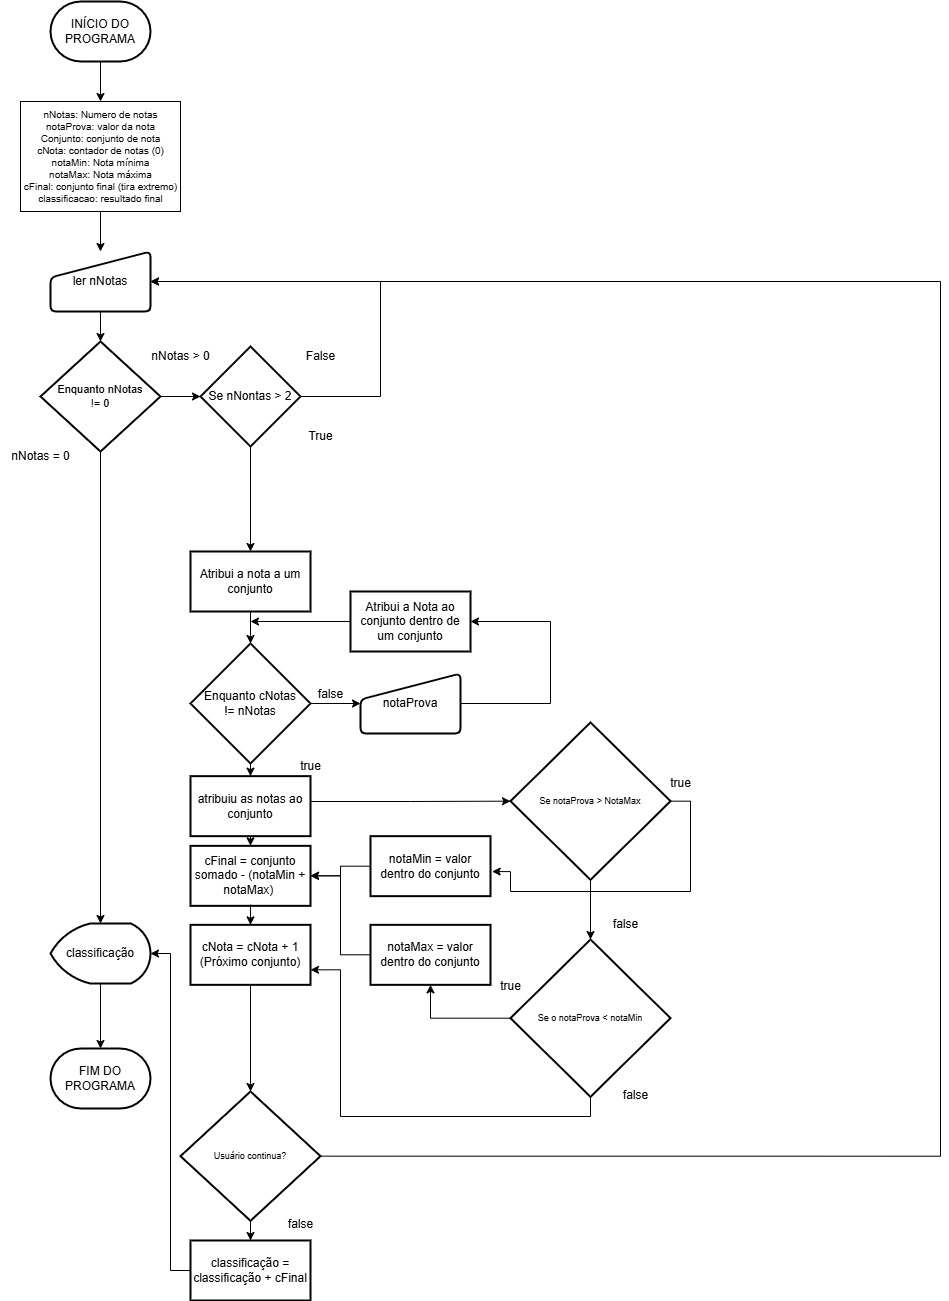

The diagram above was exported from draw.io. Its source (the exported page's mxGraphModel, read from the mxfile embedded in the PNG):
<mxGraphModel dx="1035" dy="1795" grid="1" gridSize="10" guides="1" tooltips="1" connect="1" arrows="1" fold="1" page="1" pageScale="1" pageWidth="827" pageHeight="1169" math="0" shadow="0">
  <root>
    <mxCell id="0" />
    <mxCell id="1" parent="0" />
    <mxCell id="pa4W7CDinh5J2Ut_yq4N-6" value="" style="edgeStyle=orthogonalEdgeStyle;rounded=0;orthogonalLoop=1;jettySize=auto;html=1;" parent="1" source="pa4W7CDinh5J2Ut_yq4N-2" target="pa4W7CDinh5J2Ut_yq4N-5" edge="1">
      <mxGeometry relative="1" as="geometry" />
    </mxCell>
    <mxCell id="pa4W7CDinh5J2Ut_yq4N-2" value="INÍCIO DO PROGRAMA" style="strokeWidth=2;html=1;shape=mxgraph.flowchart.terminator;whiteSpace=wrap;" parent="1" vertex="1">
      <mxGeometry x="270" y="-40" width="100" height="60" as="geometry" />
    </mxCell>
    <mxCell id="pa4W7CDinh5J2Ut_yq4N-19" value="" style="edgeStyle=orthogonalEdgeStyle;rounded=0;orthogonalLoop=1;jettySize=auto;html=1;" parent="1" source="pa4W7CDinh5J2Ut_yq4N-3" target="pa4W7CDinh5J2Ut_yq4N-7" edge="1">
      <mxGeometry relative="1" as="geometry" />
    </mxCell>
    <mxCell id="pa4W7CDinh5J2Ut_yq4N-3" value="ler nNotas" style="html=1;strokeWidth=2;shape=manualInput;whiteSpace=wrap;rounded=1;size=26;arcSize=11;" parent="1" vertex="1">
      <mxGeometry x="270" y="210" width="100" height="60" as="geometry" />
    </mxCell>
    <mxCell id="pa4W7CDinh5J2Ut_yq4N-11" value="" style="edgeStyle=orthogonalEdgeStyle;rounded=0;orthogonalLoop=1;jettySize=auto;html=1;" parent="1" source="pa4W7CDinh5J2Ut_yq4N-5" target="pa4W7CDinh5J2Ut_yq4N-3" edge="1">
      <mxGeometry relative="1" as="geometry" />
    </mxCell>
    <mxCell id="pa4W7CDinh5J2Ut_yq4N-5" value="nNotas: Numero de notas&lt;br style=&quot;font-size: 10px;&quot;&gt;notaProva: valor da nota&lt;div&gt;Conjunto: conjunto de nota&lt;/div&gt;&lt;div&gt;cNota: contador de notas (0)&lt;br&gt;&lt;/div&gt;&lt;div&gt;notaMin: Nota mínima&lt;/div&gt;&lt;div&gt;notaMax: Nota máxima&lt;/div&gt;&lt;div&gt;cFinal: conjunto final (tira extremo)&lt;/div&gt;&lt;div&gt;classificacao: resultado final&lt;/div&gt;" style="verticalLabelPosition=middle;verticalAlign=middle;shape=mxgraph.basic.rect;fillColor2=none;strokeWidth=1;size=20;indent=5;horizontal=1;html=1;labelPosition=center;align=center;fontSize=10;" parent="1" vertex="1">
      <mxGeometry x="240" y="60" width="160" height="110" as="geometry" />
    </mxCell>
    <mxCell id="pa4W7CDinh5J2Ut_yq4N-16" style="edgeStyle=orthogonalEdgeStyle;rounded=0;orthogonalLoop=1;jettySize=auto;html=1;" parent="1" source="pa4W7CDinh5J2Ut_yq4N-7" target="pa4W7CDinh5J2Ut_yq4N-14" edge="1">
      <mxGeometry relative="1" as="geometry" />
    </mxCell>
    <mxCell id="pa4W7CDinh5J2Ut_yq4N-22" value="" style="edgeStyle=orthogonalEdgeStyle;rounded=0;orthogonalLoop=1;jettySize=auto;html=1;" parent="1" source="pa4W7CDinh5J2Ut_yq4N-7" target="pa4W7CDinh5J2Ut_yq4N-20" edge="1">
      <mxGeometry relative="1" as="geometry" />
    </mxCell>
    <mxCell id="pa4W7CDinh5J2Ut_yq4N-7" value="Enquanto nNotas&lt;div&gt;!= 0&lt;/div&gt;" style="strokeWidth=2;html=1;shape=mxgraph.flowchart.decision;whiteSpace=wrap;fontSize=11;" parent="1" vertex="1">
      <mxGeometry x="260" y="300" width="120" height="110" as="geometry" />
    </mxCell>
    <mxCell id="pa4W7CDinh5J2Ut_yq4N-9" value="nNotas = 0" style="text;html=1;align=center;verticalAlign=middle;resizable=0;points=[];autosize=1;strokeColor=none;fillColor=none;" parent="1" vertex="1">
      <mxGeometry x="220" y="400" width="80" height="30" as="geometry" />
    </mxCell>
    <mxCell id="pa4W7CDinh5J2Ut_yq4N-18" value="" style="edgeStyle=orthogonalEdgeStyle;rounded=0;orthogonalLoop=1;jettySize=auto;html=1;" parent="1" source="pa4W7CDinh5J2Ut_yq4N-14" target="pa4W7CDinh5J2Ut_yq4N-17" edge="1">
      <mxGeometry relative="1" as="geometry" />
    </mxCell>
    <mxCell id="pa4W7CDinh5J2Ut_yq4N-14" value="classificação" style="strokeWidth=2;html=1;shape=mxgraph.flowchart.display;whiteSpace=wrap;" parent="1" vertex="1">
      <mxGeometry x="270" y="882" width="100" height="60" as="geometry" />
    </mxCell>
    <mxCell id="pa4W7CDinh5J2Ut_yq4N-17" value="FIM DO PROGRAMA" style="strokeWidth=2;html=1;shape=mxgraph.flowchart.terminator;whiteSpace=wrap;" parent="1" vertex="1">
      <mxGeometry x="270" y="1007" width="100" height="60" as="geometry" />
    </mxCell>
    <mxCell id="pa4W7CDinh5J2Ut_yq4N-27" style="edgeStyle=orthogonalEdgeStyle;rounded=0;orthogonalLoop=1;jettySize=auto;html=1;entryX=1;entryY=0.5;entryDx=0;entryDy=0;" parent="1" source="pa4W7CDinh5J2Ut_yq4N-20" target="pa4W7CDinh5J2Ut_yq4N-3" edge="1">
      <mxGeometry relative="1" as="geometry">
        <Array as="points">
          <mxPoint x="600" y="355" />
          <mxPoint x="600" y="240" />
        </Array>
      </mxGeometry>
    </mxCell>
    <mxCell id="pa4W7CDinh5J2Ut_yq4N-20" value="Se nNontas &amp;gt; 2" style="strokeWidth=2;html=1;shape=mxgraph.flowchart.decision;whiteSpace=wrap;" parent="1" vertex="1">
      <mxGeometry x="420" y="305" width="100" height="100" as="geometry" />
    </mxCell>
    <mxCell id="pa4W7CDinh5J2Ut_yq4N-21" value="nNotas &amp;gt; 0" style="text;html=1;align=center;verticalAlign=middle;resizable=0;points=[];autosize=1;strokeColor=none;fillColor=none;" parent="1" vertex="1">
      <mxGeometry x="360" y="300" width="80" height="30" as="geometry" />
    </mxCell>
    <mxCell id="pa4W7CDinh5J2Ut_yq4N-23" value="True" style="text;html=1;align=center;verticalAlign=middle;resizable=0;points=[];autosize=1;strokeColor=none;fillColor=none;" parent="1" vertex="1">
      <mxGeometry x="515" y="380" width="50" height="30" as="geometry" />
    </mxCell>
    <mxCell id="pa4W7CDinh5J2Ut_yq4N-24" value="False" style="text;html=1;align=center;verticalAlign=middle;resizable=0;points=[];autosize=1;strokeColor=none;fillColor=none;" parent="1" vertex="1">
      <mxGeometry x="515" y="300" width="50" height="30" as="geometry" />
    </mxCell>
    <mxCell id="pa4W7CDinh5J2Ut_yq4N-34" value="" style="edgeStyle=orthogonalEdgeStyle;rounded=0;orthogonalLoop=1;jettySize=auto;html=1;" parent="1" source="pa4W7CDinh5J2Ut_yq4N-28" target="pa4W7CDinh5J2Ut_yq4N-32" edge="1">
      <mxGeometry relative="1" as="geometry" />
    </mxCell>
    <mxCell id="pa4W7CDinh5J2Ut_yq4N-28" value="Atribui a nota a um conjunto" style="whiteSpace=wrap;html=1;strokeWidth=2;" parent="1" vertex="1">
      <mxGeometry x="410" y="510" width="120" height="60" as="geometry" />
    </mxCell>
    <mxCell id="72wUYwHQ9fhMCFBaomq5-13" style="edgeStyle=orthogonalEdgeStyle;rounded=0;orthogonalLoop=1;jettySize=auto;html=1;" parent="1" source="pa4W7CDinh5J2Ut_yq4N-30" edge="1">
      <mxGeometry relative="1" as="geometry">
        <mxPoint x="690" y="580" as="targetPoint" />
        <Array as="points">
          <mxPoint x="770" y="662" />
          <mxPoint x="770" y="580" />
        </Array>
      </mxGeometry>
    </mxCell>
    <mxCell id="pa4W7CDinh5J2Ut_yq4N-30" value="notaProva" style="html=1;strokeWidth=2;shape=manualInput;whiteSpace=wrap;rounded=1;size=26;arcSize=11;" parent="1" vertex="1">
      <mxGeometry x="580" y="632" width="100" height="60" as="geometry" />
    </mxCell>
    <mxCell id="pa4W7CDinh5J2Ut_yq4N-33" value="" style="edgeStyle=orthogonalEdgeStyle;rounded=0;orthogonalLoop=1;jettySize=auto;html=1;" parent="1" source="pa4W7CDinh5J2Ut_yq4N-32" target="pa4W7CDinh5J2Ut_yq4N-30" edge="1">
      <mxGeometry relative="1" as="geometry" />
    </mxCell>
    <mxCell id="72wUYwHQ9fhMCFBaomq5-5" style="edgeStyle=orthogonalEdgeStyle;rounded=0;orthogonalLoop=1;jettySize=auto;html=1;exitX=0.5;exitY=1;exitDx=0;exitDy=0;exitPerimeter=0;" parent="1" source="pa4W7CDinh5J2Ut_yq4N-32" target="72wUYwHQ9fhMCFBaomq5-4" edge="1">
      <mxGeometry relative="1" as="geometry" />
    </mxCell>
    <mxCell id="pa4W7CDinh5J2Ut_yq4N-32" value="Enquanto cNotas&lt;div&gt;!= nNotas&lt;/div&gt;" style="strokeWidth=2;html=1;shape=mxgraph.flowchart.decision;whiteSpace=wrap;" parent="1" vertex="1">
      <mxGeometry x="410" y="602" width="120" height="120" as="geometry" />
    </mxCell>
    <mxCell id="pa4W7CDinh5J2Ut_yq4N-40" style="edgeStyle=orthogonalEdgeStyle;rounded=0;orthogonalLoop=1;jettySize=auto;html=1;" parent="1" source="pa4W7CDinh5J2Ut_yq4N-36" edge="1">
      <mxGeometry relative="1" as="geometry">
        <mxPoint x="470" y="580" as="targetPoint" />
      </mxGeometry>
    </mxCell>
    <mxCell id="pa4W7CDinh5J2Ut_yq4N-36" value="Atribui a Nota ao conjunto dentro de um conjunto" style="whiteSpace=wrap;html=1;strokeWidth=2;" parent="1" vertex="1">
      <mxGeometry x="570" y="550" width="120" height="60" as="geometry" />
    </mxCell>
    <mxCell id="pa4W7CDinh5J2Ut_yq4N-41" value="false" style="text;html=1;align=center;verticalAlign=middle;resizable=0;points=[];autosize=1;strokeColor=none;fillColor=none;" parent="1" vertex="1">
      <mxGeometry x="525" y="638" width="50" height="30" as="geometry" />
    </mxCell>
    <mxCell id="pa4W7CDinh5J2Ut_yq4N-42" value="true" style="text;html=1;align=center;verticalAlign=middle;resizable=0;points=[];autosize=1;strokeColor=none;fillColor=none;" parent="1" vertex="1">
      <mxGeometry x="510" y="710" width="40" height="30" as="geometry" />
    </mxCell>
    <mxCell id="pa4W7CDinh5J2Ut_yq4N-67" value="" style="edgeStyle=orthogonalEdgeStyle;rounded=0;orthogonalLoop=1;jettySize=auto;html=1;" parent="1" source="pa4W7CDinh5J2Ut_yq4N-45" target="pa4W7CDinh5J2Ut_yq4N-50" edge="1">
      <mxGeometry relative="1" as="geometry" />
    </mxCell>
    <mxCell id="pa4W7CDinh5J2Ut_yq4N-45" value="Se notaProva &amp;gt; NotaMax" style="strokeWidth=2;html=1;shape=mxgraph.flowchart.decision;whiteSpace=wrap;fontSize=9;" parent="1" vertex="1">
      <mxGeometry x="730" y="680.9999999999999" width="160" height="157.33" as="geometry" />
    </mxCell>
    <mxCell id="pa4W7CDinh5J2Ut_yq4N-61" style="edgeStyle=orthogonalEdgeStyle;rounded=0;orthogonalLoop=1;jettySize=auto;html=1;entryX=0.5;entryY=1;entryDx=0;entryDy=0;" parent="1" source="pa4W7CDinh5J2Ut_yq4N-50" target="pa4W7CDinh5J2Ut_yq4N-60" edge="1">
      <mxGeometry relative="1" as="geometry" />
    </mxCell>
    <mxCell id="72wUYwHQ9fhMCFBaomq5-23" style="edgeStyle=orthogonalEdgeStyle;rounded=0;orthogonalLoop=1;jettySize=auto;html=1;exitX=0.5;exitY=1;exitDx=0;exitDy=0;exitPerimeter=0;entryX=1;entryY=0.75;entryDx=0;entryDy=0;" parent="1" source="pa4W7CDinh5J2Ut_yq4N-50" target="pa4W7CDinh5J2Ut_yq4N-84" edge="1">
      <mxGeometry relative="1" as="geometry">
        <Array as="points">
          <mxPoint x="810" y="1075" />
          <mxPoint x="560" y="1075" />
          <mxPoint x="560" y="928" />
        </Array>
      </mxGeometry>
    </mxCell>
    <mxCell id="pa4W7CDinh5J2Ut_yq4N-50" value="Se o notaProva &amp;lt; notaMin" style="strokeWidth=2;html=1;shape=mxgraph.flowchart.decision;whiteSpace=wrap;fontSize=9;" parent="1" vertex="1">
      <mxGeometry x="730" y="898.0099999999999" width="160" height="157.33" as="geometry" />
    </mxCell>
    <mxCell id="pa4W7CDinh5J2Ut_yq4N-57" value="true" style="text;html=1;align=center;verticalAlign=middle;resizable=0;points=[];autosize=1;strokeColor=none;fillColor=none;" parent="1" vertex="1">
      <mxGeometry x="710" y="930" width="40" height="30" as="geometry" />
    </mxCell>
    <mxCell id="pa4W7CDinh5J2Ut_yq4N-58" value="true" style="text;html=1;align=center;verticalAlign=middle;resizable=0;points=[];autosize=1;strokeColor=none;fillColor=none;" parent="1" vertex="1">
      <mxGeometry x="880" y="726.67" width="40" height="30" as="geometry" />
    </mxCell>
    <mxCell id="72wUYwHQ9fhMCFBaomq5-21" style="edgeStyle=orthogonalEdgeStyle;rounded=0;orthogonalLoop=1;jettySize=auto;html=1;entryX=1;entryY=0.5;entryDx=0;entryDy=0;" parent="1" source="pa4W7CDinh5J2Ut_yq4N-59" target="pa4W7CDinh5J2Ut_yq4N-74" edge="1">
      <mxGeometry relative="1" as="geometry" />
    </mxCell>
    <mxCell id="pa4W7CDinh5J2Ut_yq4N-59" value="notaMin = valor dentro do conjunto" style="whiteSpace=wrap;html=1;strokeWidth=2;" parent="1" vertex="1">
      <mxGeometry x="590" y="794.66" width="120" height="60" as="geometry" />
    </mxCell>
    <mxCell id="72wUYwHQ9fhMCFBaomq5-20" style="edgeStyle=orthogonalEdgeStyle;rounded=0;orthogonalLoop=1;jettySize=auto;html=1;entryX=1;entryY=0.5;entryDx=0;entryDy=0;" parent="1" source="pa4W7CDinh5J2Ut_yq4N-60" target="pa4W7CDinh5J2Ut_yq4N-74" edge="1">
      <mxGeometry relative="1" as="geometry" />
    </mxCell>
    <mxCell id="pa4W7CDinh5J2Ut_yq4N-60" value="notaMax = valor dentro do conjunto" style="whiteSpace=wrap;html=1;strokeWidth=2;" parent="1" vertex="1">
      <mxGeometry x="590" y="883.3399999999999" width="120" height="60" as="geometry" />
    </mxCell>
    <mxCell id="pa4W7CDinh5J2Ut_yq4N-68" value="false" style="text;html=1;align=center;verticalAlign=middle;resizable=0;points=[];autosize=1;strokeColor=none;fillColor=none;" parent="1" vertex="1">
      <mxGeometry x="820" y="868.0099999999999" width="50" height="30" as="geometry" />
    </mxCell>
    <mxCell id="pa4W7CDinh5J2Ut_yq4N-69" value="false" style="text;html=1;align=center;verticalAlign=middle;resizable=0;points=[];autosize=1;strokeColor=none;fillColor=none;" parent="1" vertex="1">
      <mxGeometry x="830" y="1038.67" width="50" height="30" as="geometry" />
    </mxCell>
    <mxCell id="pa4W7CDinh5J2Ut_yq4N-74" value="cFinal = conjunto somado - (notaMin + notaMax)&amp;nbsp;" style="whiteSpace=wrap;html=1;strokeWidth=2;" parent="1" vertex="1">
      <mxGeometry x="410" y="804.34" width="120" height="60" as="geometry" />
    </mxCell>
    <mxCell id="pa4W7CDinh5J2Ut_yq4N-79" value="" style="edgeStyle=orthogonalEdgeStyle;rounded=0;orthogonalLoop=1;jettySize=auto;html=1;exitX=0.5;exitY=1;exitDx=0;exitDy=0;exitPerimeter=0;" parent="1" source="pa4W7CDinh5J2Ut_yq4N-20" target="pa4W7CDinh5J2Ut_yq4N-28" edge="1">
      <mxGeometry relative="1" as="geometry">
        <mxPoint x="470" y="480" as="sourcePoint" />
      </mxGeometry>
    </mxCell>
    <mxCell id="pa4W7CDinh5J2Ut_yq4N-80" value="classificação = classificação + cFinal" style="whiteSpace=wrap;html=1;strokeWidth=2;" parent="1" vertex="1">
      <mxGeometry x="410" y="1199" width="120" height="60" as="geometry" />
    </mxCell>
    <mxCell id="72wUYwHQ9fhMCFBaomq5-1" value="" style="edgeStyle=orthogonalEdgeStyle;rounded=0;orthogonalLoop=1;jettySize=auto;html=1;" parent="1" source="pa4W7CDinh5J2Ut_yq4N-74" target="pa4W7CDinh5J2Ut_yq4N-84" edge="1">
      <mxGeometry relative="1" as="geometry">
        <mxPoint x="470" y="810" as="sourcePoint" />
        <mxPoint x="470" y="920" as="targetPoint" />
      </mxGeometry>
    </mxCell>
    <mxCell id="pa4W7CDinh5J2Ut_yq4N-84" value="cNota = cNota + 1&lt;div&gt;(Próximo conjunto)&lt;/div&gt;" style="whiteSpace=wrap;html=1;strokeWidth=2;" parent="1" vertex="1">
      <mxGeometry x="410" y="883.34" width="120" height="60" as="geometry" />
    </mxCell>
    <mxCell id="72wUYwHQ9fhMCFBaomq5-10" style="edgeStyle=orthogonalEdgeStyle;rounded=0;orthogonalLoop=1;jettySize=auto;html=1;" parent="1" source="72wUYwHQ9fhMCFBaomq5-4" target="pa4W7CDinh5J2Ut_yq4N-74" edge="1">
      <mxGeometry relative="1" as="geometry">
        <Array as="points">
          <mxPoint x="470" y="800" />
          <mxPoint x="470" y="800" />
        </Array>
      </mxGeometry>
    </mxCell>
    <mxCell id="72wUYwHQ9fhMCFBaomq5-4" value="atribuiu as notas ao conjunto" style="whiteSpace=wrap;html=1;strokeWidth=2;" parent="1" vertex="1">
      <mxGeometry x="410" y="734.66" width="120" height="60" as="geometry" />
    </mxCell>
    <mxCell id="72wUYwHQ9fhMCFBaomq5-14" style="edgeStyle=orthogonalEdgeStyle;rounded=0;orthogonalLoop=1;jettySize=auto;html=1;entryX=0;entryY=0.5;entryDx=0;entryDy=0;entryPerimeter=0;" parent="1" source="72wUYwHQ9fhMCFBaomq5-4" target="pa4W7CDinh5J2Ut_yq4N-45" edge="1">
      <mxGeometry relative="1" as="geometry">
        <Array as="points">
          <mxPoint x="630" y="760" />
          <mxPoint x="630" y="759" />
        </Array>
      </mxGeometry>
    </mxCell>
    <mxCell id="72wUYwHQ9fhMCFBaomq5-19" style="edgeStyle=orthogonalEdgeStyle;rounded=0;orthogonalLoop=1;jettySize=auto;html=1;exitX=1;exitY=0.5;exitDx=0;exitDy=0;exitPerimeter=0;entryX=1.014;entryY=0.59;entryDx=0;entryDy=0;entryPerimeter=0;" parent="1" source="pa4W7CDinh5J2Ut_yq4N-45" target="pa4W7CDinh5J2Ut_yq4N-59" edge="1">
      <mxGeometry relative="1" as="geometry">
        <Array as="points">
          <mxPoint x="910" y="760" />
          <mxPoint x="910" y="850" />
          <mxPoint x="730" y="850" />
          <mxPoint x="730" y="830" />
        </Array>
      </mxGeometry>
    </mxCell>
    <mxCell id="72wUYwHQ9fhMCFBaomq5-26" style="edgeStyle=orthogonalEdgeStyle;rounded=0;orthogonalLoop=1;jettySize=auto;html=1;entryX=0.5;entryY=0;entryDx=0;entryDy=0;" parent="1" source="72wUYwHQ9fhMCFBaomq5-24" target="pa4W7CDinh5J2Ut_yq4N-80" edge="1">
      <mxGeometry relative="1" as="geometry" />
    </mxCell>
    <mxCell id="72wUYwHQ9fhMCFBaomq5-29" style="edgeStyle=orthogonalEdgeStyle;rounded=0;orthogonalLoop=1;jettySize=auto;html=1;exitX=1;exitY=0.5;exitDx=0;exitDy=0;exitPerimeter=0;entryX=1;entryY=0.5;entryDx=0;entryDy=0;" parent="1" source="72wUYwHQ9fhMCFBaomq5-24" target="pa4W7CDinh5J2Ut_yq4N-3" edge="1">
      <mxGeometry relative="1" as="geometry">
        <Array as="points">
          <mxPoint x="1160" y="1115" />
          <mxPoint x="1160" y="240" />
        </Array>
      </mxGeometry>
    </mxCell>
    <mxCell id="72wUYwHQ9fhMCFBaomq5-24" value="Usuário continua?" style="strokeWidth=2;html=1;shape=mxgraph.flowchart.decision;whiteSpace=wrap;fontSize=9;" parent="1" vertex="1">
      <mxGeometry x="400" y="1050" width="140" height="129.33" as="geometry" />
    </mxCell>
    <mxCell id="72wUYwHQ9fhMCFBaomq5-25" style="edgeStyle=orthogonalEdgeStyle;rounded=0;orthogonalLoop=1;jettySize=auto;html=1;entryX=0.5;entryY=0;entryDx=0;entryDy=0;entryPerimeter=0;" parent="1" source="pa4W7CDinh5J2Ut_yq4N-84" target="72wUYwHQ9fhMCFBaomq5-24" edge="1">
      <mxGeometry relative="1" as="geometry">
        <Array as="points">
          <mxPoint x="470" y="940" />
          <mxPoint x="470" y="940" />
        </Array>
      </mxGeometry>
    </mxCell>
    <mxCell id="72wUYwHQ9fhMCFBaomq5-27" value="false" style="text;html=1;align=center;verticalAlign=middle;resizable=0;points=[];autosize=1;strokeColor=none;fillColor=none;" parent="1" vertex="1">
      <mxGeometry x="495" y="1168" width="50" height="30" as="geometry" />
    </mxCell>
    <mxCell id="72wUYwHQ9fhMCFBaomq5-30" style="edgeStyle=orthogonalEdgeStyle;rounded=0;orthogonalLoop=1;jettySize=auto;html=1;entryX=1;entryY=0.5;entryDx=0;entryDy=0;entryPerimeter=0;" parent="1" source="pa4W7CDinh5J2Ut_yq4N-80" target="pa4W7CDinh5J2Ut_yq4N-14" edge="1">
      <mxGeometry relative="1" as="geometry" />
    </mxCell>
  </root>
</mxGraphModel>